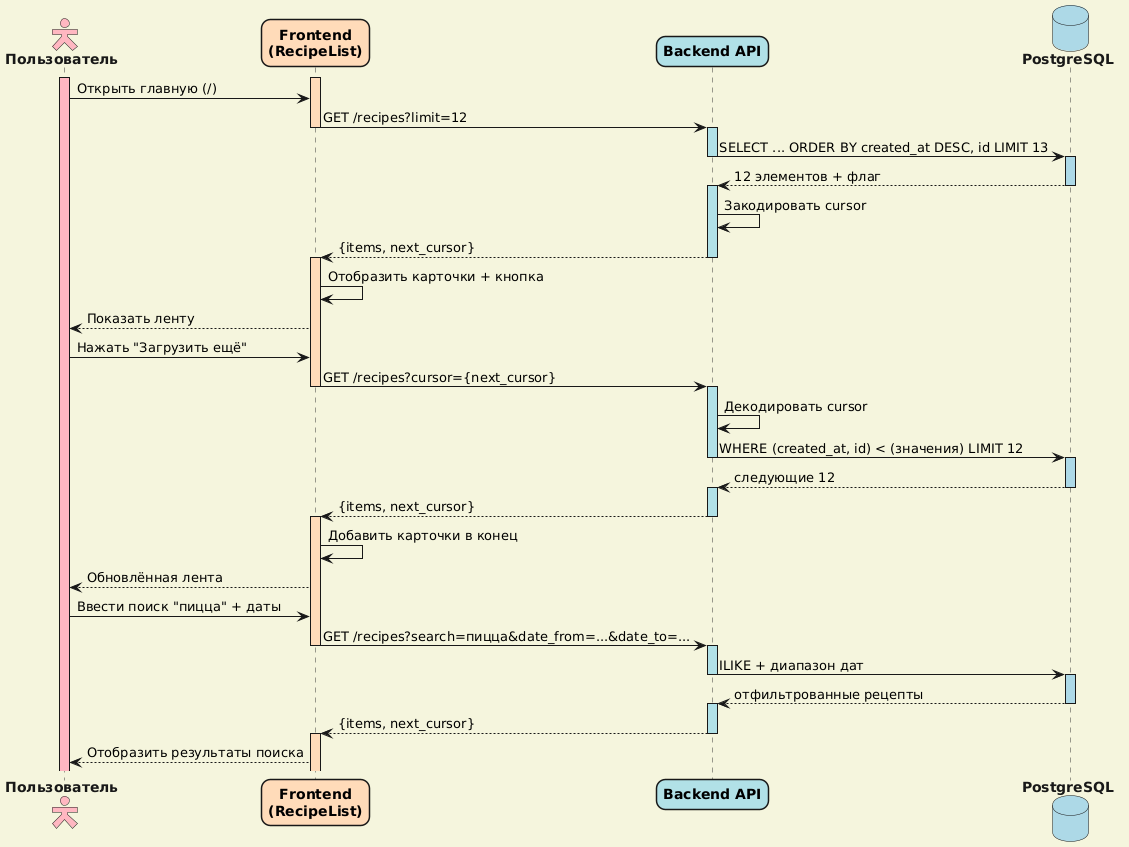

The diagram above was rendered by PlantUML. Its source (embedded in the PNG):
@startuml
!theme mars

' НАСТРОЙКИ
skinparam actor {
  FontStyle bold
}
skinparam participant {
  FontColor black
  FontStyle bold
}
skinparam database {
  FontStyle bold
  BackgroundColor #ADD8E6
}
skinparam backgroundcolor #F5F5DC
skinparam roundcorner 18
skinparam actorStyle hollow

' УЧАСТНИКИ
actor "Пользователь" as User #FFB6C1
participant "Frontend\n(RecipeList)" as Frontend #FFDAB9
participant "Backend API" as Backend #B0E0E6
database "PostgreSQL" as DB #ADD8E6

' СЦЕНАРИЙ
User ++ #FFB6C1
Frontend ++ #FFDAB9
User -> Frontend : Открыть главную (/)
Frontend -> Backend --++ #B0E0E6 : GET /recipes?limit=12
Backend -> DB --++ #ADD8E6 : SELECT ... ORDER BY created_at DESC, id LIMIT 13
DB --> Backend --++ #B0E0E6 : 12 элементов + флаг
Backend -> Backend : Закодировать cursor
Backend --> Frontend --++ #FFDAB9 : {items, next_cursor}
Frontend -> Frontend : Отобразить карточки + кнопка
Frontend --> User : Показать ленту

User -> Frontend : Нажать "Загрузить ещё"
Frontend -> Backend --++ #B0E0E6 : GET /recipes?cursor={next_cursor}
Backend -> Backend : Декодировать cursor
Backend -> DB --++ #ADD8E6 : WHERE (created_at, id) < (значения) LIMIT 12
DB --> Backend --++ #B0E0E6 : следующие 12
Backend --> Frontend --++ #FFDAB9 : {items, next_cursor}
Frontend -> Frontend : Добавить карточки в конец
Frontend --> User : Обновлённая лента

User -> Frontend : Ввести поиск "пицца" + даты
Frontend -> Backend --++ #B0E0E6 : GET /recipes?search=пицца&date_from=...&date_to=...
Backend -> DB --++ #ADD8E6 : ILIKE + диапазон дат
DB --> Backend --++ #B0E0E6 : отфильтрованные рецепты
Backend --> Frontend --++ #FFDAB9 : {items, next_cursor}
Frontend --> User : Отобразить результаты поиска
@enduml